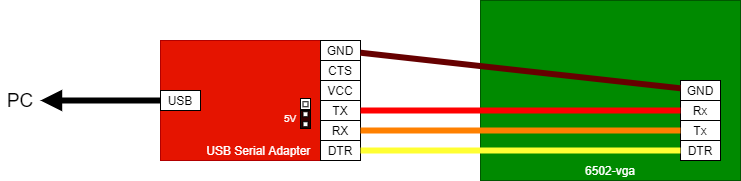

The diagram above was exported from draw.io. Its source (the exported page's mxGraphModel, read from the mxfile embedded in the PNG):
<mxGraphModel dx="721" dy="994" grid="1" gridSize="10" guides="1" tooltips="1" connect="1" arrows="1" fold="1" page="1" pageScale="1" pageWidth="1169" pageHeight="827" math="0" shadow="0">
  <root>
    <mxCell id="0" />
    <mxCell id="1" parent="0" />
    <mxCell id="1124" value="USB Serial Adapter&amp;nbsp;" style="whiteSpace=wrap;html=1;fillColor=#e51400;fontColor=#ffffff;strokeColor=#B20000;verticalAlign=bottom;" parent="1" vertex="1">
      <mxGeometry x="280" y="120" width="200" height="120" as="geometry" />
    </mxCell>
    <mxCell id="1134" value="" style="rounded=0;whiteSpace=wrap;html=1;labelBackgroundColor=none;fontSize=19;" parent="1" vertex="1">
      <mxGeometry x="420" y="178" width="10" height="11" as="geometry" />
    </mxCell>
    <mxCell id="1118" value="6502-vga" style="whiteSpace=wrap;html=1;fillColor=#008a00;fontColor=#ffffff;strokeColor=#005700;verticalAlign=bottom;" parent="1" vertex="1">
      <mxGeometry x="600" y="80" width="260" height="180" as="geometry" />
    </mxCell>
    <mxCell id="1107" value="GND" style="rounded=0;whiteSpace=wrap;html=1;" parent="1" vertex="1">
      <mxGeometry x="800" y="160" width="40" height="20" as="geometry" />
    </mxCell>
    <mxCell id="1108" value="Rx" style="rounded=0;whiteSpace=wrap;html=1;" parent="1" vertex="1">
      <mxGeometry x="800" y="180" width="40" height="20" as="geometry" />
    </mxCell>
    <mxCell id="1109" value="Tx" style="rounded=0;whiteSpace=wrap;html=1;" parent="1" vertex="1">
      <mxGeometry x="800" y="200" width="40" height="20" as="geometry" />
    </mxCell>
    <mxCell id="1110" value="DTR" style="rounded=0;whiteSpace=wrap;html=1;" parent="1" vertex="1">
      <mxGeometry x="800" y="220" width="40" height="20" as="geometry" />
    </mxCell>
    <mxCell id="1111" value="DTR" style="rounded=0;whiteSpace=wrap;html=1;" parent="1" vertex="1">
      <mxGeometry x="440" y="220" width="40" height="20" as="geometry" />
    </mxCell>
    <mxCell id="1112" value="RX" style="rounded=0;whiteSpace=wrap;html=1;" parent="1" vertex="1">
      <mxGeometry x="440" y="200" width="40" height="20" as="geometry" />
    </mxCell>
    <mxCell id="1113" value="TX" style="rounded=0;whiteSpace=wrap;html=1;" parent="1" vertex="1">
      <mxGeometry x="440" y="180" width="40" height="20" as="geometry" />
    </mxCell>
    <mxCell id="1114" value="VCC" style="rounded=0;whiteSpace=wrap;html=1;" parent="1" vertex="1">
      <mxGeometry x="440" y="160" width="40" height="20" as="geometry" />
    </mxCell>
    <mxCell id="1116" value="CTS" style="rounded=0;whiteSpace=wrap;html=1;" parent="1" vertex="1">
      <mxGeometry x="440" y="140" width="40" height="20" as="geometry" />
    </mxCell>
    <mxCell id="1117" value="GND" style="rounded=0;whiteSpace=wrap;html=1;" parent="1" vertex="1">
      <mxGeometry x="440" y="120" width="40" height="20" as="geometry" />
    </mxCell>
    <mxCell id="1120" value="" style="endArrow=none;html=1;fontColor=#660000;strokeWidth=6;strokeColor=#660000;" parent="1" source="1117" target="1107" edge="1">
      <mxGeometry width="50" height="50" relative="1" as="geometry">
        <mxPoint x="450" y="270" as="sourcePoint" />
        <mxPoint x="500" y="220" as="targetPoint" />
      </mxGeometry>
    </mxCell>
    <mxCell id="1121" value="" style="endArrow=none;html=1;fontColor=#660000;strokeWidth=6;strokeColor=#FF0000;" parent="1" source="1113" target="1108" edge="1">
      <mxGeometry width="50" height="50" relative="1" as="geometry">
        <mxPoint x="490" y="140" as="sourcePoint" />
        <mxPoint x="810.0000000000002" y="140" as="targetPoint" />
      </mxGeometry>
    </mxCell>
    <mxCell id="1122" value="" style="endArrow=none;html=1;fontColor=#660000;strokeWidth=6;strokeColor=#FF8000;" parent="1" source="1112" target="1109" edge="1">
      <mxGeometry width="50" height="50" relative="1" as="geometry">
        <mxPoint x="490" y="197.77777777777783" as="sourcePoint" />
        <mxPoint x="810.0000000000002" y="162.22222222222217" as="targetPoint" />
      </mxGeometry>
    </mxCell>
    <mxCell id="1123" value="" style="endArrow=none;html=1;fontColor=#660000;strokeWidth=6;strokeColor=#FFFF33;" parent="1" source="1111" target="1110" edge="1">
      <mxGeometry width="50" height="50" relative="1" as="geometry">
        <mxPoint x="490" y="217.77777777777783" as="sourcePoint" />
        <mxPoint x="810.0000000000002" y="182.22222222222217" as="targetPoint" />
      </mxGeometry>
    </mxCell>
    <mxCell id="1125" value="USB" style="rounded=0;whiteSpace=wrap;html=1;" parent="1" vertex="1">
      <mxGeometry x="280" y="170" width="40" height="20" as="geometry" />
    </mxCell>
    <mxCell id="1126" value="" style="endArrow=block;html=1;fontColor=#660000;strokeColor=#000000;strokeWidth=6;endFill=1;" parent="1" source="1125" edge="1">
      <mxGeometry width="50" height="50" relative="1" as="geometry">
        <mxPoint x="450" y="270" as="sourcePoint" />
        <mxPoint x="160" y="180" as="targetPoint" />
      </mxGeometry>
    </mxCell>
    <mxCell id="1128" value="PC" style="text;html=1;strokeColor=none;fillColor=none;align=center;verticalAlign=middle;whiteSpace=wrap;rounded=0;labelBackgroundColor=none;fontColor=#000000;fontSize=19;" parent="1" vertex="1">
      <mxGeometry x="120" y="165" width="40" height="30" as="geometry" />
    </mxCell>
    <mxCell id="1129" value="" style="rounded=0;whiteSpace=wrap;html=1;labelBackgroundColor=none;fontSize=19;fontColor=#000000;fillColor=#330000;" parent="1" vertex="1">
      <mxGeometry x="420" y="190" width="10" height="18" as="geometry" />
    </mxCell>
    <mxCell id="1131" value="5V" style="text;html=1;strokeColor=none;fillColor=none;align=center;verticalAlign=middle;whiteSpace=wrap;rounded=0;labelBackgroundColor=none;fontSize=10;fontColor=#FFFFFF;" parent="1" vertex="1">
      <mxGeometry x="400" y="188" width="20" height="20" as="geometry" />
    </mxCell>
    <mxCell id="1130" value="" style="rounded=0;whiteSpace=wrap;html=1;labelBackgroundColor=none;fontSize=19;fontColor=#000000;fillColor=default;" parent="1" vertex="1">
      <mxGeometry x="422.5" y="201.25" width="5" height="5" as="geometry" />
    </mxCell>
    <mxCell id="1132" value="" style="rounded=0;whiteSpace=wrap;html=1;labelBackgroundColor=none;fontSize=19;fontColor=#000000;fillColor=default;" parent="1" vertex="1">
      <mxGeometry x="422.5" y="191.25" width="5" height="5" as="geometry" />
    </mxCell>
    <mxCell id="1133" value="" style="rounded=0;whiteSpace=wrap;html=1;labelBackgroundColor=none;fontSize=19;fontColor=#000000;fillColor=default;" parent="1" vertex="1">
      <mxGeometry x="422.5" y="181.25" width="5" height="5" as="geometry" />
    </mxCell>
  </root>
</mxGraphModel>